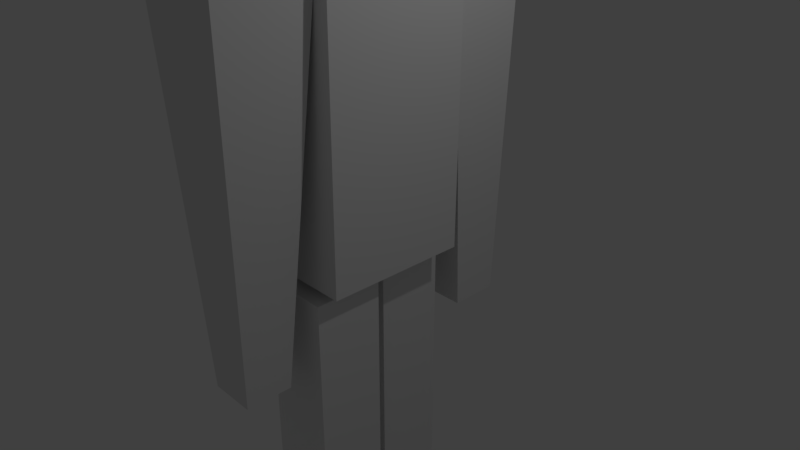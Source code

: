 # Source: person2_backup.blend  (saved by Blender 2.79.0; exported with 4.5.12 LTS)
import bpy
from mathutils import Matrix  # noqa: F401  (used for matrix-valued properties, if any)

bpy.ops.wm.read_factory_settings(use_empty=True)
scene = bpy.context.scene
scene.name = 'Scene'

# ---- collections
col_collection_1 = bpy.data.collections.new('Collection 1'); scene.collection.children.link(col_collection_1)

# ---- materials (node trees are filled in below, after node groups)
mat_material = bpy.data.materials.new('Material')
mat_material.alpha_threshold = 0.0
mat_material.use_transparent_shadow = False
mat_material.roughness = 0.5
mat_material.line_color = (0.0, 0.0, 0.0, 1.0)

# ---- material node trees

# ---- world
world_world = bpy.data.worlds.new('World'); scene.world = world_world
world_world.color = (0.05088, 0.05088, 0.05088)
world_world.use_sun_shadow = False
world_world.sun_shadow_jitter_overblur = 0.0
world_world.cycles.sampling_method = 'MANUAL'

# ---- cameras
cam_camera = bpy.data.cameras.new('Camera')
cam_camera.clip_end = 100.0
cam_camera.lens = 35.0
cam_camera.sensor_width = 32.0
cam_camera.sensor_height = 18.0
cam_camera.ortho_scale = 7.314
cam_camera.dof.focus_distance = 0.0
cam_camera.dof.aperture_fstop = 128.0

# ---- lights
light_lamp = bpy.data.lights.new('Lamp', 'POINT')
light_lamp.transmission_factor = 0.0
light_lamp.cutoff_distance = 30.0
light_lamp.energy = 100.0
light_lamp.shadow_buffer_clip_start = 1.001
light_lamp.shadow_soft_size = 0.1
light_lamp.shadow_maximum_resolution = 0.006
light_lamp.use_absolute_resolution = True

# ---- meshes
me_cube_003 = bpy.data.meshes.new('Cube.003')
me_cube_003.from_pydata([(0.7889, 0.7889, -1.235), (0.7889, -0.7889, -1.235), (-0.7889, -0.7889, -1.0), (-0.7889, 0.7889, -1.0), (0.8149, 0.8149, 1.133), (0.8149, -0.8149, 1.133), (-0.8149, -0.8149, 1.324), (-0.8149, 0.8149, 1.324), (1.03, 0.902, 0.02149), (1.03, -0.902, 0.02149), (-0.902, -0.902, 0.2568), (-0.902, 0.902, 0.2568)], [], [(0, 1, 2, 3), (4, 7, 6, 5), (8, 4, 5, 9), (9, 5, 6, 10), (10, 6, 7, 11), (8, 0, 3, 11), (4, 8, 11, 7), (2, 10, 11, 3), (1, 9, 10, 2), (0, 8, 9, 1)])
me_cube_003.materials.append(mat_material)
me_cube_003.use_remesh_preserve_volume = False
me_cube_003.use_remesh_preserve_attributes = False
me_cube_003.use_mirror_vertex_groups = False
me_cube_003.update()
me_cube_002 = bpy.data.meshes.new('Cube.002')
me_cube_002.from_pydata([(0.604, 2.721, -8.918), (0.604, 1.793, -8.918), (-0.3756, 1.793, -8.918), (-0.3756, 2.721, -8.918), (1.018, 2.58, -1.357), (1.018, 1.062, -1.357), (-0.7893, 1.062, -1.357), (-0.7893, 2.58, -1.357)], [], [(0, 1, 2, 3), (4, 7, 6, 5), (0, 4, 5, 1), (1, 5, 6, 2), (2, 6, 7, 3), (4, 0, 3, 7)])
me_cube_002.materials.append(mat_material)
me_cube_002.use_remesh_preserve_volume = False
me_cube_002.use_remesh_preserve_attributes = False
me_cube_002.use_mirror_vertex_groups = False
me_cube_002.update()
me_cube_001 = bpy.data.meshes.new('Cube.001')
me_cube_001.from_pydata([(0.3845, -2.016, -9.06), (0.3845, -2.876, -9.06), (-0.4819, -2.876, -9.06), (-0.4819, -2.016, -9.06), (0.8239, -1.379, -1.373), (0.8239, -3.134, -1.373), (-0.9441, -3.134, -1.373), (-0.9441, -1.379, -1.373)], [], [(0, 1, 2, 3), (4, 7, 6, 5), (0, 4, 5, 1), (1, 5, 6, 2), (2, 6, 7, 3)])
me_cube_001.materials.append(mat_material)
me_cube_001.use_remesh_preserve_volume = False
me_cube_001.use_remesh_preserve_attributes = False
me_cube_001.use_mirror_vertex_groups = False
me_cube_001.update()
me_cube = bpy.data.meshes.new('Cube')
me_cube.from_pydata([(0.1467, -0.771, -17.49), (0.1467, -1.428, -17.49), (-0.5148, -1.428, -17.49), (-0.5148, -0.771, -17.49), (0.4653, -0.3483, -12.48), (0.4653, -1.638, -12.48), (-0.8334, -1.638, -12.48), (-0.8334, -0.3483, -12.48), (0.6909, -0.2819, -12.32), (0.6909, -1.571, -12.32), (-0.6077, -1.571, -12.32), (-0.6077, -0.2819, -12.32), (0.6909, -0.2819, -7.54), (0.6909, -1.571, -7.54), (-0.6077, -1.571, -7.54), (-0.6077, -0.2819, -7.54), (0.139, 0.868, -17.43), (0.139, 0.2113, -17.43), (-0.5225, 0.2113, -17.43), (-0.5225, 0.868, -17.43), (0.4576, 1.291, -12.5), (0.4576, 0.001483, -12.5), (-0.8411, 0.001484, -12.5), (-0.8411, 1.291, -12.5), (0.3845, -2.016, -9.06), (-0.4819, -2.016, -9.06), (0.8239, -1.379, -1.373), (-0.9441, -1.379, -1.373), (0.4571, 1.326, -12.27), (0.4571, 0.03701, -12.27), (-0.8415, 0.03701, -12.27), (-0.8415, 1.326, -12.27), (0.4571, 1.326, -7.507), (0.4571, 0.03701, -7.507), (-0.8415, 0.03701, -7.507), (-0.8415, 1.326, -7.507), (0.9991, 1.23, -7.351), (0.9991, -1.436, -7.351), (-1.087, -1.436, -7.351), (-1.087, 1.23, -7.351), (1.043, 1.23, -1.23), (1.043, -1.436, -1.23), (-1.118, -1.436, -1.23), (-1.118, 1.23, -1.23)], [], [(0, 1, 2, 3), (4, 7, 6, 5), (0, 4, 5, 1), (1, 5, 6, 2), (2, 6, 7, 3), (4, 0, 3, 7), (8, 9, 10, 11), (12, 15, 14, 13), (8, 12, 13, 9), (9, 13, 14, 10), (10, 14, 15, 11), (12, 8, 11, 15), (16, 17, 18, 19), (20, 23, 22, 21), (16, 20, 21, 17), (17, 21, 22, 18), (18, 22, 23, 19), (20, 16, 19, 23), (26, 24, 25, 27), (28, 29, 30, 31), (32, 35, 34, 33), (28, 32, 33, 29), (29, 33, 34, 30), (30, 34, 35, 31), (32, 28, 31, 35), (36, 37, 38, 39), (40, 43, 42, 41), (36, 40, 41, 37), (37, 41, 42, 38), (38, 42, 43, 39), (40, 36, 39, 43)])
me_cube.materials.append(mat_material)
me_cube.use_remesh_preserve_volume = False
me_cube.use_remesh_preserve_attributes = False
me_cube.use_mirror_vertex_groups = False
me_cube.update()
arm_chest = bpy.data.armatures.new('Chest')  # bones are not reproduced

# ---- objects
ob_armature = bpy.data.objects.new('Armature', arm_chest)
ob_cube_003 = bpy.data.objects.new('Cube.003', me_cube_003)
ob_cube_002 = bpy.data.objects.new('Cube.002', me_cube_002)
ob_cube_001 = bpy.data.objects.new('Cube.001', me_cube_001)
ob_cube = bpy.data.objects.new('Cube', me_cube)
ob_lamp = bpy.data.objects.new('Lamp', light_lamp)
ob_camera = bpy.data.objects.new('Camera', cam_camera)

# ---- transforms, parenting, visibility, modifiers, constraints
ob_armature.location = (0.0, 0.0, 0.0)
ob_armature.scale = (2.718, 2.718, 2.718)
ob_armature.lineart.crease_threshold = 0.0
ob_cube_003.parent = ob_armature
ob_cube_003.matrix_parent_inverse = Matrix(((0.3679, 0.0, 0.0, -0.05822), (0.0, 0.3679, 0.0, 0.01566), (0.0, 0.0, 0.3679, -0.2624), (0.0, 0.0, 0.0, 1.0)))
ob_cube_003.location = (0.0, 0.0, 6.207)
ob_cube_003.scale = (0.7502, 0.7502, 0.7502)
ob_cube_003.lock_rotations_4d = False
ob_cube_003.empty_display_type = 'ARROWS'
ob_cube_003.color = (1.0, 0.901, 0.7556, 1.0)
ob_cube_003.display_type = 'SOLID'
ob_cube_003.lineart.crease_threshold = 0.0
_vg = ob_cube_003.vertex_groups.new(name='Chest')
_vg = ob_cube_003.vertex_groups.new(name='Head')
for _i, _w in zip([0, 1, 2, 3, 4, 5, 6, 7, 8, 9, 10, 11], [0.2221, 0.2378, 0.8547, 0.8727, 0.9762, 0.973, 0.9879, 0.9878, 0.8904, 0.8844, 0.9726, 0.9677]): _vg.add([_i], _w, 'REPLACE')
_vg = ob_cube_003.vertex_groups.new(name='Arm.R')
_vg = ob_cube_003.vertex_groups.new(name='UpLeg.R')
_vg = ob_cube_003.vertex_groups.new(name='DownLeg.R')
_vg = ob_cube_003.vertex_groups.new(name='UpLeg.L')
_vg = ob_cube_003.vertex_groups.new(name='DownLeg.L')
_vg = ob_cube_003.vertex_groups.new(name='Arm.L')
_vg = ob_cube_003.vertex_groups.new(name='Collar.L')
for _i, _w in zip([0, 1, 2, 3, 8], [0.7047, 0.07849, 0.007739, 0.09994, 0.09345]): _vg.add([_i], _w, 'REPLACE')
_vg = ob_cube_003.vertex_groups.new(name='Collar.R')
for _i, _w in zip([0, 1, 2, 3, 9], [0.07318, 0.6837, 0.1164, 0.004706, 0.09829]): _vg.add([_i], _w, 'REPLACE')
_m = ob_cube_003.modifiers.new('Armature', 'ARMATURE')
_m.object = ob_armature
ob_cube_002.parent = ob_armature
ob_cube_002.matrix_parent_inverse = Matrix(((0.3679, 0.0, 0.0, -0.05822), (0.0, 0.3679, 0.0, 0.01566), (0.0, 0.0, 0.3679, -0.2624), (0.0, 0.0, 0.0, 1.0)))
ob_cube_002.location = (0.0, 0.002549, 6.207)
ob_cube_002.scale = (0.7502, 0.7502, 0.7502)
ob_cube_002.lock_rotations_4d = False
ob_cube_002.empty_display_type = 'ARROWS'
ob_cube_002.color = (1.0, 0.901, 0.7556, 1.0)
ob_cube_002.display_type = 'SOLID'
ob_cube_002.lineart.crease_threshold = 0.0
_vg = ob_cube_002.vertex_groups.new(name='Chest')
_vg = ob_cube_002.vertex_groups.new(name='Head')
_vg = ob_cube_002.vertex_groups.new(name='Arm.R')
_vg = ob_cube_002.vertex_groups.new(name='UpLeg.R')
_vg = ob_cube_002.vertex_groups.new(name='DownLeg.R')
_vg = ob_cube_002.vertex_groups.new(name='UpLeg.L')
_vg = ob_cube_002.vertex_groups.new(name='DownLeg.L')
_vg = ob_cube_002.vertex_groups.new(name='Arm.L')
for _i, _w in zip([0, 1, 2, 3, 4, 5, 7], [0.9984, 0.9951, 0.994, 0.9946, 0.7239, 0.09813, 0.08664]): _vg.add([_i], _w, 'REPLACE')
_vg = ob_cube_002.vertex_groups.new(name='Collar.L')
for _i, _w in zip([4, 5, 6, 7], [0.2761, 0.9019, 0.9763, 0.9134]): _vg.add([_i], _w, 'REPLACE')
_vg = ob_cube_002.vertex_groups.new(name='Collar.R')
_m = ob_cube_002.modifiers.new('Armature', 'ARMATURE')
_m.object = ob_armature
ob_cube_001.parent = ob_armature
ob_cube_001.matrix_parent_inverse = Matrix(((0.3679, 0.0, 0.0, -0.05822), (0.0, 0.3679, 0.0, 0.01566), (0.0, 0.0, 0.3679, -0.2624), (0.0, 0.0, 0.0, 1.0)))
ob_cube_001.location = (0.0, 0.03224, 6.207)
ob_cube_001.scale = (0.7502, 0.7502, 0.7502)
ob_cube_001.lock_rotations_4d = False
ob_cube_001.empty_display_type = 'ARROWS'
ob_cube_001.color = (1.0, 0.901, 0.7556, 1.0)
ob_cube_001.display_type = 'SOLID'
ob_cube_001.lineart.crease_threshold = 0.0
_vg = ob_cube_001.vertex_groups.new(name='Chest')
_vg = ob_cube_001.vertex_groups.new(name='Head')
_vg = ob_cube_001.vertex_groups.new(name='Arm.R')
for _i, _w in zip([0, 1, 2, 3, 4, 5, 6, 7], [0.9955, 0.9983, 0.9987, 0.9949, 0.1163, 0.8339, 0.8376, 0.09002]): _vg.add([_i], _w, 'REPLACE')
_vg = ob_cube_001.vertex_groups.new(name='UpLeg.R')
_vg = ob_cube_001.vertex_groups.new(name='DownLeg.R')
_vg = ob_cube_001.vertex_groups.new(name='UpLeg.L')
_vg = ob_cube_001.vertex_groups.new(name='DownLeg.L')
_vg = ob_cube_001.vertex_groups.new(name='Arm.L')
_vg = ob_cube_001.vertex_groups.new(name='Collar.L')
_vg = ob_cube_001.vertex_groups.new(name='Collar.R')
for _i, _w in zip([4, 5, 6, 7], [0.8837, 0.1661, 0.1624, 0.91]): _vg.add([_i], _w, 'REPLACE')
_m = ob_cube_001.modifiers.new('Armature', 'ARMATURE')
_m.object = ob_armature
ob_cube.parent = ob_armature
ob_cube.matrix_parent_inverse = Matrix(((0.3679, 0.0, 0.0, -0.05822), (0.0, 0.3679, 0.0, 0.01566), (0.0, 0.0, 0.3679, -0.2624), (0.0, 0.0, 0.0, 1.0)))
ob_cube.location = (0.0, 0.0, 6.207)
ob_cube.scale = (0.7502, 0.7502, 0.7502)
ob_cube.lock_rotations_4d = False
ob_cube.empty_display_type = 'ARROWS'
ob_cube.color = (1.0, 0.901, 0.7556, 1.0)
ob_cube.display_type = 'SOLID'
ob_cube.lineart.crease_threshold = 0.0
_vg = ob_cube.vertex_groups.new(name='Chest')
for _i, _w in zip([36, 37, 38, 39, 40, 41, 42, 43], [0.9071, 0.6938, 0.6524, 0.7235, 0.2563, 0.03587, 0.2266, 0.2977]): _vg.add([_i], _w, 'REPLACE')
_vg = ob_cube.vertex_groups.new(name='Head')
_vg = ob_cube.vertex_groups.new(name='Arm.R')
for _i, _w in zip([24, 25, 26, 27], [0.9955, 0.9949, 0.1163, 0.09002]): _vg.add([_i], _w, 'REPLACE')
_vg = ob_cube.vertex_groups.new(name='UpLeg.R')
_vg.add([8, 9, 10, 11, 12, 13, 14, 15], 1.0, 'REPLACE')
_vg = ob_cube.vertex_groups.new(name='DownLeg.R')
_vg.add([0, 1, 2, 3, 4, 5, 6, 7], 1.0, 'REPLACE')
_vg = ob_cube.vertex_groups.new(name='UpLeg.L')
_vg.add([28, 29, 30, 31, 32, 33, 34, 35], 1.0, 'REPLACE')
_vg = ob_cube.vertex_groups.new(name='DownLeg.L')
_vg.add([16, 17, 18, 19, 20, 21, 22, 23], 1.0, 'REPLACE')
_vg = ob_cube.vertex_groups.new(name='Arm.L')
_vg = ob_cube.vertex_groups.new(name='Collar.L')
_vg = ob_cube.vertex_groups.new(name='Collar.R')
for _i, _w in zip([26, 27, 36, 37, 38, 39, 40, 41, 42, 43], [0.8837, 0.91, 0.09285, 0.3062, 0.3476, 0.2765, 0.7437, 0.9571, 0.7734, 0.7023]): _vg.add([_i], _w, 'REPLACE')
_m = ob_cube.modifiers.new('Armature', 'ARMATURE')
_m.object = ob_armature
ob_lamp.location = (4.076, 1.005, 5.904)
ob_lamp.rotation_euler = (0.6503, 0.05522, 1.866)
ob_lamp.lock_rotations_4d = False
ob_lamp.empty_display_type = 'ARROWS'
ob_lamp.color = (0.0, 0.0, 0.0, 0.0)
ob_lamp.lineart.crease_threshold = 0.0
ob_camera.location = (7.481, -6.508, 5.344)
ob_camera.rotation_euler = (1.109, 0.0, 0.8149)
ob_camera.lock_rotations_4d = False
ob_camera.empty_display_type = 'ARROWS'
ob_camera.color = (0.0, 0.0, 0.0, 0.0)
ob_camera.display_type = 'WIRE'
ob_camera.lineart.crease_threshold = 0.0

# ---- collection membership
col_collection_1.objects.link(ob_armature)
col_collection_1.objects.link(ob_cube_003)
col_collection_1.objects.link(ob_cube_002)
col_collection_1.objects.link(ob_cube_001)
col_collection_1.objects.link(ob_cube)
col_collection_1.objects.link(ob_lamp)
col_collection_1.objects.link(ob_camera)

# ---- scene / render settings (as saved in the file)
scene.camera = ob_camera
scene.frame_start = 1; scene.frame_end = 250; scene.frame_set(1)
scene.render.engine = 'BLENDER_EEVEE_NEXT'
scene.render.resolution_percentage = 50
scene.render.dither_intensity = 0.0
scene.cycles.use_denoising = False
scene.cycles.samples = 128
scene.cycles.sampling_pattern = 'TABULATED_SOBOL'
scene.cycles.use_adaptive_sampling = False
scene.cycles.use_light_tree = False
scene.cycles.blur_glossy = 0.0
scene.cycles.sample_clamp_indirect = 0.0
scene.view_settings.view_transform = 'Standard'
bpy.context.view_layer.update()
